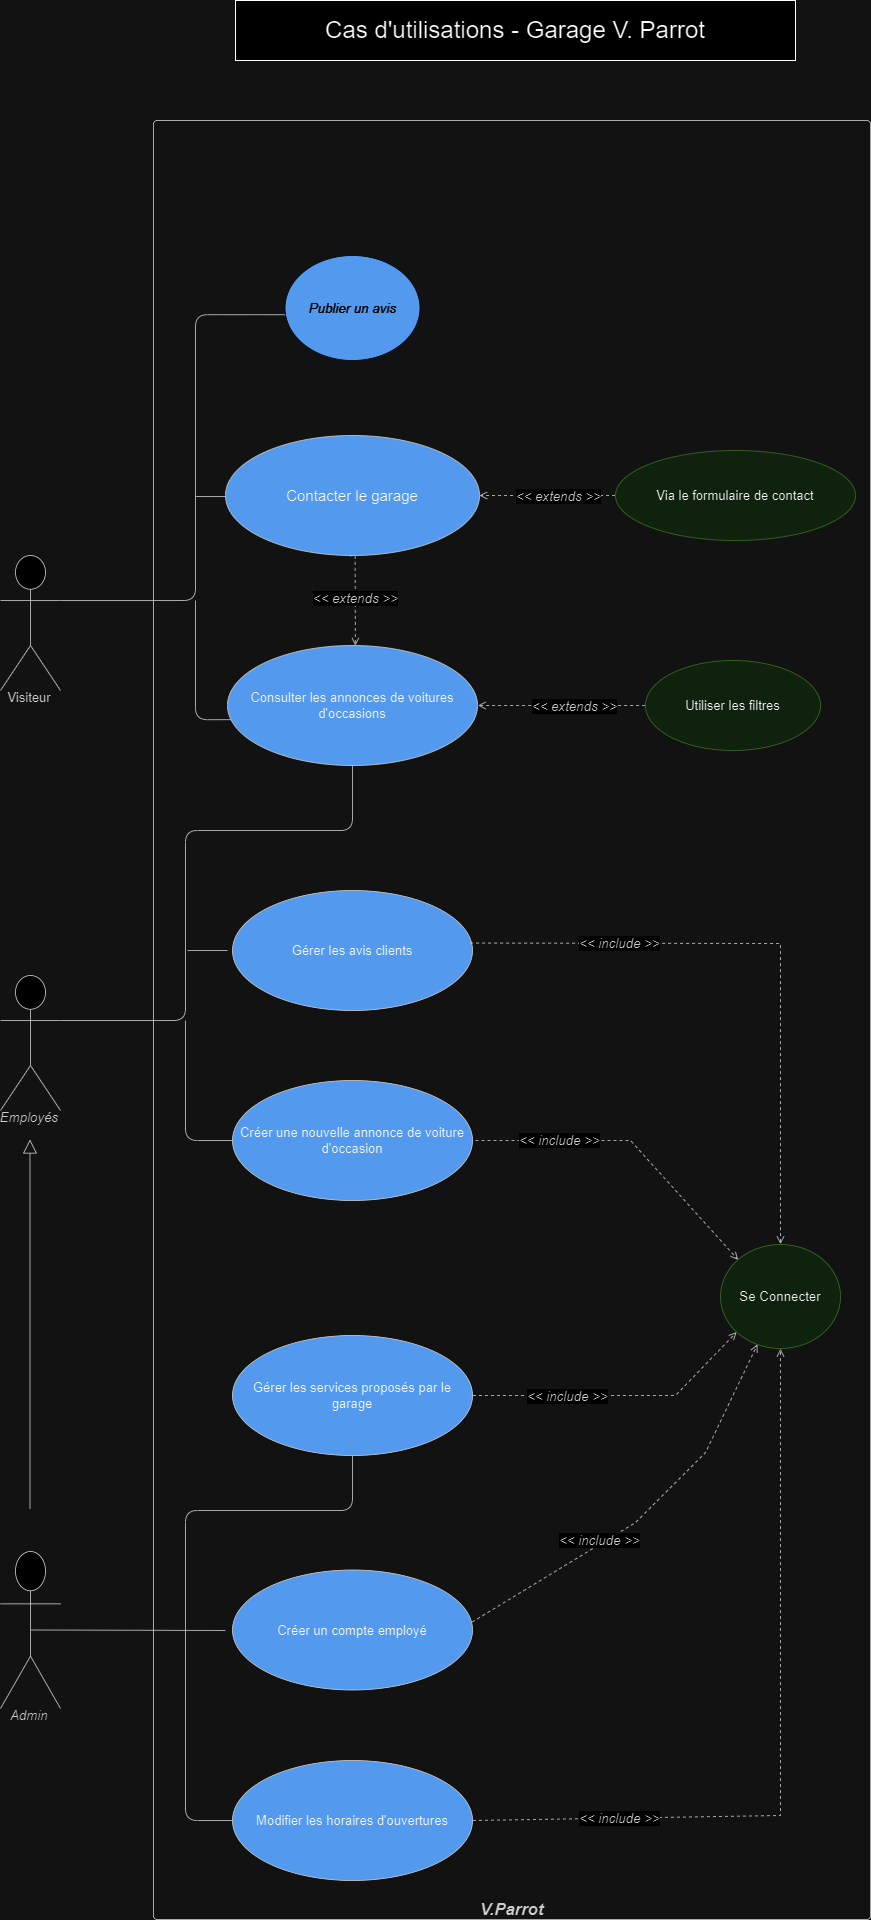

The diagram above was exported from draw.io. Its source (the exported page's mxGraphModel, read from the mxfile embedded in the PNG):
<mxGraphModel dx="1434" dy="750" grid="1" gridSize="10" guides="1" tooltips="1" connect="1" arrows="1" fold="1" page="1" pageScale="1" pageWidth="827" pageHeight="1169" math="0" shadow="0">
  <root>
    <mxCell id="0" />
    <mxCell id="1" parent="0" />
    <mxCell id="bKEtJPbPGxJTDL6igkvN-1" value="V.Parrot" style="html=1;overflow=block;blockSpacing=1;whiteSpace=wrap;container=1;pointerEvents=0;collapsible=0;recursiveResize=0;fontSize=16.7;fontColor=#333333;fontStyle=3;spacing=0;verticalAlign=bottom;strokeColor=#333333;strokeOpacity=100;fillOpacity=0;rounded=1;absoluteArcSize=1;arcSize=7.5;fillColor=#000000;strokeWidth=0.8;lucidId=.Q4M__F_tF__;" parent="1" vertex="1">
      <mxGeometry x="318" y="150" width="717" height="1799" as="geometry" />
    </mxCell>
    <mxCell id="bKEtJPbPGxJTDL6igkvN-24" value="Consulter les annonces de voitures d'occasions" style="html=1;overflow=block;blockSpacing=1;whiteSpace=wrap;ellipse;fontSize=13;spacing=0;strokeColor=#333333;strokeOpacity=100;fillOpacity=100;rounded=1;absoluteArcSize=1;arcSize=12;fillColor=#3278cc;strokeWidth=0.8;lucidId=wE92cOk3ZBfh;" parent="bKEtJPbPGxJTDL6igkvN-1" vertex="1">
      <mxGeometry x="74" y="525" width="250" height="120" as="geometry" />
    </mxCell>
    <mxCell id="bKEtJPbPGxJTDL6igkvN-33" value="" style="html=1;jettySize=18;whiteSpace=wrap;fontSize=13;strokeColor=#333333;strokeOpacity=100;dashed=1;fixDash=1;strokeWidth=0.8;rounded=0;startArrow=none;endArrow=open;entryX=0.498;entryY=-0.003;entryPerimeter=0;lucidId=0WD3kp.nRTN2;" parent="bKEtJPbPGxJTDL6igkvN-1" edge="1">
      <mxGeometry width="100" height="100" relative="1" as="geometry">
        <Array as="points">
          <mxPoint x="201.64" y="435" />
        </Array>
        <mxPoint x="196.1014272783451" y="435.2863988769453" as="sourcePoint" />
        <mxPoint x="201.89" y="525" as="targetPoint" />
      </mxGeometry>
    </mxCell>
    <mxCell id="bKEtJPbPGxJTDL6igkvN-34" value="&amp;lt;&amp;lt; extends &amp;gt;&amp;gt;" style="text;html=1;resizable=0;labelBackgroundColor=default;align=center;verticalAlign=middle;fontStyle=2;fontColor=#333333;fontSize=13.3;" parent="bKEtJPbPGxJTDL6igkvN-33" vertex="1">
      <mxGeometry relative="1" as="geometry">
        <mxPoint as="offset" />
      </mxGeometry>
    </mxCell>
    <mxCell id="bKEtJPbPGxJTDL6igkvN-29" value="" style="html=1;jettySize=18;whiteSpace=wrap;fontSize=13;strokeColor=#333333;strokeOpacity=100;strokeWidth=0.8;rounded=1;arcSize=24;edgeStyle=orthogonalEdgeStyle;startArrow=none;endArrow=none;lucidId=OI92UlOKY5WH;" parent="bKEtJPbPGxJTDL6igkvN-1" edge="1">
      <mxGeometry width="100" height="100" relative="1" as="geometry">
        <Array as="points" />
        <mxPoint x="73.5" y="376" as="targetPoint" />
        <mxPoint x="42" y="376" as="sourcePoint" />
      </mxGeometry>
    </mxCell>
    <mxCell id="bKEtJPbPGxJTDL6igkvN-18" value="" style="html=1;jettySize=18;whiteSpace=wrap;fontSize=13;strokeColor=#333333;strokeOpacity=100;strokeWidth=0.8;rounded=1;arcSize=24;edgeStyle=orthogonalEdgeStyle;startArrow=none;endArrow=none;lucidId=Nv92KkKVVOxW;" parent="bKEtJPbPGxJTDL6igkvN-1" edge="1">
      <mxGeometry width="100" height="100" relative="1" as="geometry">
        <Array as="points" />
        <mxPoint x="74" y="830" as="targetPoint" />
        <mxPoint x="34" y="830" as="sourcePoint" />
      </mxGeometry>
    </mxCell>
    <mxCell id="bKEtJPbPGxJTDL6igkvN-36" value="Gérer les avis clients" style="html=1;overflow=block;blockSpacing=1;whiteSpace=wrap;ellipse;fontSize=13;spacing=0;strokeColor=#333333;strokeOpacity=100;fillOpacity=100;rounded=1;absoluteArcSize=1;arcSize=12;fillColor=#3278cc;strokeWidth=0.8;lucidId=9MW4lGdbmIcN;" parent="bKEtJPbPGxJTDL6igkvN-1" vertex="1">
      <mxGeometry x="79" y="770" width="240" height="120" as="geometry" />
    </mxCell>
    <mxCell id="bKEtJPbPGxJTDL6igkvN-37" value="Créer une nouvelle annonce de voiture d'occasion" style="html=1;overflow=block;blockSpacing=1;whiteSpace=wrap;ellipse;fontSize=13;spacing=0;strokeColor=#333333;strokeOpacity=100;fillOpacity=100;rounded=1;absoluteArcSize=1;arcSize=12;fillColor=#3278cc;strokeWidth=0.8;lucidId=oNW4PNqRT5KR;" parent="bKEtJPbPGxJTDL6igkvN-1" vertex="1">
      <mxGeometry x="79" y="960" width="240" height="120" as="geometry" />
    </mxCell>
    <mxCell id="bKEtJPbPGxJTDL6igkvN-38" value="Gérer les services proposés par le garage" style="html=1;overflow=block;blockSpacing=1;whiteSpace=wrap;ellipse;fontSize=13;spacing=0;strokeColor=#333333;strokeOpacity=100;fillOpacity=100;rounded=1;absoluteArcSize=1;arcSize=12;fillColor=#3278cc;strokeWidth=0.8;lucidId=PNW4Tomm~Wbr;" parent="bKEtJPbPGxJTDL6igkvN-1" vertex="1">
      <mxGeometry x="79" y="1215" width="240" height="120" as="geometry" />
    </mxCell>
    <mxCell id="bKEtJPbPGxJTDL6igkvN-40" value="Modifier les horaires d'ouvertures" style="html=1;overflow=block;blockSpacing=1;whiteSpace=wrap;ellipse;fontSize=13;spacing=0;strokeColor=#333333;strokeOpacity=100;fillOpacity=100;rounded=1;absoluteArcSize=1;arcSize=12;fillColor=#3278cc;strokeWidth=0.8;lucidId=KOW4rzxuGSRn;" parent="bKEtJPbPGxJTDL6igkvN-1" vertex="1">
      <mxGeometry x="79" y="1640" width="240" height="120" as="geometry" />
    </mxCell>
    <mxCell id="bKEtJPbPGxJTDL6igkvN-45" value="" style="html=1;jettySize=18;whiteSpace=wrap;fontSize=13;strokeColor=#333333;strokeOpacity=100;dashed=1;fixDash=1;strokeWidth=0.8;rounded=0;startArrow=none;endArrow=open;lucidId=.Q4MsHjaNKUe;" parent="bKEtJPbPGxJTDL6igkvN-1" target="bKEtJPbPGxJTDL6igkvN-5" edge="1">
      <mxGeometry width="100" height="100" relative="1" as="geometry">
        <Array as="points">
          <mxPoint x="482" y="1402.08" />
          <mxPoint x="552" y="1332.08" />
        </Array>
        <mxPoint x="252" y="1542.08" as="sourcePoint" />
        <mxPoint x="621.5012706766242" y="1250.0023089152246" as="targetPoint" />
      </mxGeometry>
    </mxCell>
    <mxCell id="bKEtJPbPGxJTDL6igkvN-46" value="&amp;lt;&amp;lt; include &amp;gt;&amp;gt;" style="text;html=1;resizable=0;labelBackgroundColor=default;align=center;verticalAlign=middle;fontStyle=2;fontColor=#333333;fontSize=13.3;" parent="bKEtJPbPGxJTDL6igkvN-45" vertex="1">
      <mxGeometry x="-0.49393314679108435" relative="1" as="geometry">
        <mxPoint x="88" y="-58" as="offset" />
      </mxGeometry>
    </mxCell>
    <mxCell id="bKEtJPbPGxJTDL6igkvN-32" value="Via le formulaire de contact" style="html=1;overflow=block;blockSpacing=1;whiteSpace=wrap;ellipse;fontSize=13;spacing=0;strokeColor=#82b366;strokeOpacity=100;fillOpacity=100;rounded=1;absoluteArcSize=1;arcSize=12;fillColor=#d5e8d4;strokeWidth=0.8;lucidId=DL92.qp0YyoR;" parent="bKEtJPbPGxJTDL6igkvN-1" vertex="1">
      <mxGeometry x="462" y="330" width="240" height="90" as="geometry" />
    </mxCell>
    <mxCell id="bKEtJPbPGxJTDL6igkvN-4" value="Publier un avis" style="html=1;overflow=block;blockSpacing=1;whiteSpace=wrap;ellipse;fontSize=13.3;fontColor=#ffffff;fontStyle=2;align=center;spacing=0;verticalAlign=middle;strokeColor=#ffffff;strokeOpacity=100;fillOpacity=100;rounded=1;absoluteArcSize=1;arcSize=7.5;fillColor=#3278cc;strokeWidth=0.8;lucidId=.Q4M-m0Nwd3n;" parent="bKEtJPbPGxJTDL6igkvN-1" vertex="1">
      <mxGeometry x="131.5" y="135" width="135" height="105" as="geometry" />
    </mxCell>
    <mxCell id="bKEtJPbPGxJTDL6igkvN-39" value="Créer un compte employé" style="html=1;overflow=block;blockSpacing=1;whiteSpace=wrap;ellipse;fontSize=13;spacing=0;strokeColor=#333333;strokeOpacity=100;fillOpacity=100;rounded=1;absoluteArcSize=1;arcSize=12;fillColor=#3278cc;strokeWidth=0.8;lucidId=uOW4jYKEl1dT;" parent="bKEtJPbPGxJTDL6igkvN-1" vertex="1">
      <mxGeometry x="79" y="1449.5" width="240" height="120" as="geometry" />
    </mxCell>
    <mxCell id="bKEtJPbPGxJTDL6igkvN-2" value="Admin" style="html=1;overflow=block;blockSpacing=1;shape=umlActor;labelPosition=center;verticalLabelPosition=bottom;verticalAlign=top;whiteSpace=nowrap;fontSize=13.3;fontColor=#333333;fontStyle=2;spacing=0;strokeColor=#333333;strokeOpacity=100;rounded=1;absoluteArcSize=1;arcSize=7.5;fillColor=#ffffff;strokeWidth=0.8;lucidId=.Q4MOHSBDm2E;" parent="1" vertex="1">
      <mxGeometry x="165" y="1581" width="60" height="157" as="geometry" />
    </mxCell>
    <mxCell id="bKEtJPbPGxJTDL6igkvN-3" value="Employés" style="html=1;overflow=block;blockSpacing=1;shape=umlActor;labelPosition=center;verticalLabelPosition=bottom;verticalAlign=top;whiteSpace=nowrap;fontSize=13.3;fontColor=#333333;fontStyle=2;spacing=0;strokeColor=#333333;strokeOpacity=100;rounded=1;absoluteArcSize=1;arcSize=7.5;fillColor=#ffffff;strokeWidth=0.8;lucidId=.Q4MG143k2o2;" parent="1" vertex="1">
      <mxGeometry x="165" y="1005" width="60" height="135" as="geometry" />
    </mxCell>
    <mxCell id="bKEtJPbPGxJTDL6igkvN-5" value="Se Connecter" style="html=1;overflow=block;blockSpacing=1;whiteSpace=wrap;ellipse;fontSize=13.3;align=center;spacing=0;verticalAlign=middle;strokeColor=#82b366;strokeOpacity=100;fillOpacity=100;rounded=1;absoluteArcSize=1;arcSize=7.5;fillColor=#d5e8d4;strokeWidth=0.8;lucidId=.Q4M-E~2-rLI;" parent="1" vertex="1">
      <mxGeometry x="885" y="1274" width="120" height="104" as="geometry" />
    </mxCell>
    <mxCell id="bKEtJPbPGxJTDL6igkvN-6" value="" style="html=1;jettySize=18;whiteSpace=wrap;fontSize=13;strokeColor=#333333;strokeOpacity=100;strokeWidth=0.8;rounded=0;startArrow=none;endArrow=none;exitX=0.506;exitY=0.5;exitPerimeter=0;lucidId=.Q4MYe-bv_wy;" parent="1" source="bKEtJPbPGxJTDL6igkvN-2" edge="1">
      <mxGeometry width="100" height="100" relative="1" as="geometry">
        <Array as="points" />
        <mxPoint x="390" y="1660" as="targetPoint" />
      </mxGeometry>
    </mxCell>
    <mxCell id="bKEtJPbPGxJTDL6igkvN-9" value="" style="html=1;jettySize=18;whiteSpace=wrap;fontSize=13;strokeColor=#333333;strokeOpacity=100;dashed=1;fixDash=1;strokeWidth=0.8;rounded=0;startArrow=none;endArrow=open;entryX=0.5;entryY=-0.004;entryPerimeter=0;lucidId=.~82v-T1Ood_;exitX=0.99;exitY=0.438;exitDx=0;exitDy=0;exitPerimeter=0;" parent="1" source="bKEtJPbPGxJTDL6igkvN-36" target="bKEtJPbPGxJTDL6igkvN-5" edge="1">
      <mxGeometry width="100" height="100" relative="1" as="geometry">
        <Array as="points">
          <mxPoint x="945" y="973" />
        </Array>
        <mxPoint x="640" y="974" as="sourcePoint" />
      </mxGeometry>
    </mxCell>
    <mxCell id="bKEtJPbPGxJTDL6igkvN-10" value="&amp;lt;&amp;lt; include &amp;gt;&amp;gt;" style="text;html=1;resizable=0;labelBackgroundColor=default;align=center;verticalAlign=middle;fontStyle=2;fontColor=#333333;fontSize=13.3;" parent="bKEtJPbPGxJTDL6igkvN-9" vertex="1">
      <mxGeometry x="-0.5108848393999336" relative="1" as="geometry">
        <mxPoint as="offset" />
      </mxGeometry>
    </mxCell>
    <mxCell id="bKEtJPbPGxJTDL6igkvN-11" value="" style="html=1;jettySize=18;whiteSpace=wrap;fontSize=13;strokeColor=#333333;strokeOpacity=100;dashed=1;fixDash=1;strokeWidth=0.8;rounded=0;startArrow=none;endArrow=open;exitX=1.002;exitY=0.5;exitPerimeter=0;entryX=0.133;entryY=0.844;entryPerimeter=0;lucidId=Dg92.4O5X7fa;" parent="1" source="bKEtJPbPGxJTDL6igkvN-38" target="bKEtJPbPGxJTDL6igkvN-5" edge="1">
      <mxGeometry width="100" height="100" relative="1" as="geometry">
        <Array as="points">
          <mxPoint x="840" y="1425" />
        </Array>
      </mxGeometry>
    </mxCell>
    <mxCell id="bKEtJPbPGxJTDL6igkvN-12" value="&amp;lt;&amp;lt; include &amp;gt;&amp;gt;" style="text;html=1;resizable=0;labelBackgroundColor=default;align=center;verticalAlign=middle;fontStyle=2;fontColor=#333333;fontSize=13.3;" parent="bKEtJPbPGxJTDL6igkvN-11" vertex="1">
      <mxGeometry x="-0.3499681352928259" relative="1" as="geometry">
        <mxPoint as="offset" />
      </mxGeometry>
    </mxCell>
    <mxCell id="bKEtJPbPGxJTDL6igkvN-13" value="" style="html=1;jettySize=18;whiteSpace=wrap;fontSize=13;strokeColor=#333333;strokeOpacity=100;dashed=1;fixDash=1;strokeWidth=0.8;rounded=0;startArrow=none;endArrow=open;exitX=1.002;exitY=0.5;exitPerimeter=0;entryX=0.5;entryY=1.004;entryPerimeter=0;lucidId=.n92Zfjbrdwe;" parent="1" source="bKEtJPbPGxJTDL6igkvN-40" target="bKEtJPbPGxJTDL6igkvN-5" edge="1">
      <mxGeometry width="100" height="100" relative="1" as="geometry">
        <Array as="points">
          <mxPoint x="945" y="1845" />
        </Array>
      </mxGeometry>
    </mxCell>
    <mxCell id="bKEtJPbPGxJTDL6igkvN-14" value="&amp;lt;&amp;lt; include &amp;gt;&amp;gt;" style="text;html=1;resizable=0;labelBackgroundColor=default;align=center;verticalAlign=middle;fontStyle=2;fontColor=#333333;fontSize=13.3;" parent="bKEtJPbPGxJTDL6igkvN-13" vertex="1">
      <mxGeometry x="-0.6227626349901378" relative="1" as="geometry">
        <mxPoint as="offset" />
      </mxGeometry>
    </mxCell>
    <mxCell id="bKEtJPbPGxJTDL6igkvN-15" value="" style="html=1;jettySize=18;whiteSpace=wrap;fontSize=13;strokeColor=#333333;strokeOpacity=100;dashed=1;fixDash=1;strokeWidth=0.8;rounded=0;startArrow=none;endArrow=open;entryX=0;entryY=0;lucidId=hr92bCFxMLTI;entryDx=0;entryDy=0;" parent="1" target="bKEtJPbPGxJTDL6igkvN-5" edge="1">
      <mxGeometry width="100" height="100" relative="1" as="geometry">
        <Array as="points">
          <mxPoint x="795" y="1170" />
        </Array>
        <mxPoint x="640" y="1170" as="sourcePoint" />
      </mxGeometry>
    </mxCell>
    <mxCell id="bKEtJPbPGxJTDL6igkvN-16" value="&amp;lt;&amp;lt; include &amp;gt;&amp;gt;" style="text;html=1;resizable=0;labelBackgroundColor=default;align=center;verticalAlign=middle;fontStyle=2;fontColor=#333333;fontSize=13.3;" parent="bKEtJPbPGxJTDL6igkvN-15" vertex="1">
      <mxGeometry x="-0.26877752259904086" relative="1" as="geometry">
        <mxPoint x="-32" y="-1" as="offset" />
      </mxGeometry>
    </mxCell>
    <mxCell id="bKEtJPbPGxJTDL6igkvN-17" value="" style="html=1;jettySize=18;whiteSpace=wrap;fontSize=13;strokeColor=#333333;strokeOpacity=100;strokeWidth=0.8;rounded=1;arcSize=24;edgeStyle=orthogonalEdgeStyle;startArrow=none;endArrow=block;endFill=0;endSize=12;lucidId=nu92mDjNjB3Y;" parent="1" edge="1">
      <mxGeometry width="100" height="100" relative="1" as="geometry">
        <Array as="points" />
        <mxPoint x="194.5" y="1538" as="sourcePoint" />
        <mxPoint x="194.5" y="1169" as="targetPoint" />
      </mxGeometry>
    </mxCell>
    <mxCell id="bKEtJPbPGxJTDL6igkvN-19" value="" style="html=1;jettySize=18;whiteSpace=wrap;fontSize=13;strokeColor=#333333;strokeOpacity=100;strokeWidth=0.8;rounded=1;arcSize=24;edgeStyle=orthogonalEdgeStyle;startArrow=none;endArrow=none;entryX=-0.002;entryY=0.5;entryPerimeter=0;lucidId=6x92YGF6ATX9;" parent="1" target="bKEtJPbPGxJTDL6igkvN-40" edge="1">
      <mxGeometry width="100" height="100" relative="1" as="geometry">
        <Array as="points">
          <mxPoint x="350" y="1660" />
          <mxPoint x="350" y="1845" />
        </Array>
        <mxPoint x="350" y="1660" as="sourcePoint" />
      </mxGeometry>
    </mxCell>
    <mxCell id="bKEtJPbPGxJTDL6igkvN-20" value="" style="html=1;jettySize=18;whiteSpace=wrap;fontSize=13;strokeColor=#333333;strokeOpacity=100;strokeWidth=0.8;rounded=1;arcSize=24;edgeStyle=orthogonalEdgeStyle;startArrow=none;endArrow=none;entryX=0.5;entryY=1.003;entryPerimeter=0;lucidId=ry92xCrCULOa;" parent="1" target="bKEtJPbPGxJTDL6igkvN-38" edge="1">
      <mxGeometry width="100" height="100" relative="1" as="geometry">
        <Array as="points">
          <mxPoint x="350" y="1540" />
          <mxPoint x="517" y="1540" />
        </Array>
        <mxPoint x="350" y="1660" as="sourcePoint" />
      </mxGeometry>
    </mxCell>
    <mxCell id="bKEtJPbPGxJTDL6igkvN-21" value="" style="html=1;jettySize=18;whiteSpace=wrap;fontSize=13;strokeColor=#333333;strokeOpacity=100;strokeWidth=0.8;rounded=1;arcSize=24;edgeStyle=orthogonalEdgeStyle;startArrow=none;endArrow=none;entryX=-0.002;entryY=0.5;entryPerimeter=0;lucidId=Bz92alJ43YGz;" parent="1" target="bKEtJPbPGxJTDL6igkvN-37" edge="1">
      <mxGeometry width="100" height="100" relative="1" as="geometry">
        <Array as="points">
          <mxPoint x="350" y="1170" />
        </Array>
        <mxPoint x="350" y="1050" as="sourcePoint" />
      </mxGeometry>
    </mxCell>
    <mxCell id="bKEtJPbPGxJTDL6igkvN-22" value="Visiteur" style="html=1;overflow=block;blockSpacing=1;shape=umlActor;labelPosition=center;verticalLabelPosition=bottom;verticalAlign=top;whiteSpace=nowrap;fontSize=13;fontColor=#333333;align=center;spacing=0;strokeColor=#333333;strokeOpacity=100;fillOpacity=100;rounded=1;absoluteArcSize=1;arcSize=12;fillColor=#ffffff;strokeWidth=0.8;lucidId=sB92LxOYP_bN;" parent="1" vertex="1">
      <mxGeometry x="165" y="585" width="60" height="135" as="geometry" />
    </mxCell>
    <mxCell id="bKEtJPbPGxJTDL6igkvN-23" value="" style="html=1;jettySize=18;whiteSpace=wrap;fontSize=13;strokeColor=#333333;strokeOpacity=100;strokeWidth=0.8;rounded=1;arcSize=24;edgeStyle=orthogonalEdgeStyle;startArrow=none;endArrow=none;entryX=0.001;entryY=0.564;entryPerimeter=0;lucidId=JC92MvSMKPfh;" parent="1" source="bKEtJPbPGxJTDL6igkvN-22" target="bKEtJPbPGxJTDL6igkvN-4" edge="1">
      <mxGeometry width="100" height="100" relative="1" as="geometry">
        <Array as="points">
          <mxPoint x="360" y="630" />
          <mxPoint x="360" y="344" />
        </Array>
      </mxGeometry>
    </mxCell>
    <mxCell id="bKEtJPbPGxJTDL6igkvN-25" value="" style="html=1;jettySize=18;whiteSpace=wrap;fontSize=13;strokeColor=#333333;strokeOpacity=100;strokeWidth=0.8;rounded=1;arcSize=24;edgeStyle=orthogonalEdgeStyle;startArrow=none;endArrow=none;entryX=0.012;entryY=0.618;entryPerimeter=0;lucidId=dF926J_~QfXB;" parent="1" target="bKEtJPbPGxJTDL6igkvN-24" edge="1">
      <mxGeometry width="100" height="100" relative="1" as="geometry">
        <Array as="points">
          <mxPoint x="360" y="749" />
        </Array>
        <mxPoint x="360" y="630" as="sourcePoint" />
      </mxGeometry>
    </mxCell>
    <mxCell id="bKEtJPbPGxJTDL6igkvN-26" value="" style="html=1;jettySize=18;whiteSpace=wrap;fontSize=13;strokeColor=#333333;strokeOpacity=100;dashed=1;fixDash=1;strokeWidth=0.8;rounded=0;startArrow=none;endArrow=open;exitX=-0.002;exitY=0.5;exitPerimeter=0;entryX=1.002;entryY=0.5;entryPerimeter=0;lucidId=vF926Nc.kQW~;" parent="1" source="bKEtJPbPGxJTDL6igkvN-28" target="bKEtJPbPGxJTDL6igkvN-24" edge="1">
      <mxGeometry width="100" height="100" relative="1" as="geometry">
        <Array as="points" />
      </mxGeometry>
    </mxCell>
    <mxCell id="bKEtJPbPGxJTDL6igkvN-27" value="&amp;lt;&amp;lt; extends &amp;gt;&amp;gt;" style="text;html=1;resizable=0;labelBackgroundColor=default;align=center;verticalAlign=middle;fontStyle=2;fontColor=#333333;fontSize=13.3;" parent="bKEtJPbPGxJTDL6igkvN-26" vertex="1">
      <mxGeometry x="-0.15437023071284306" relative="1" as="geometry">
        <mxPoint as="offset" />
      </mxGeometry>
    </mxCell>
    <mxCell id="bKEtJPbPGxJTDL6igkvN-28" value="Utiliser les filtres" style="html=1;overflow=block;blockSpacing=1;whiteSpace=wrap;ellipse;fontSize=13;spacing=0;strokeColor=#82b366;strokeOpacity=100;fillOpacity=100;rounded=1;absoluteArcSize=1;arcSize=12;fillColor=#d5e8d4;strokeWidth=0.8;lucidId=6F92rbqjiwOa;" parent="1" vertex="1">
      <mxGeometry x="810" y="690" width="175" height="90" as="geometry" />
    </mxCell>
    <mxCell id="bKEtJPbPGxJTDL6igkvN-30" value="" style="html=1;jettySize=18;whiteSpace=wrap;fontSize=13;strokeColor=#333333;strokeOpacity=100;dashed=1;fixDash=1;strokeWidth=0.8;rounded=0;startArrow=none;endArrow=open;exitX=-0.002;exitY=0.5;exitPerimeter=0;entryX=1;entryY=0.5;lucidId=lL92XyNF9ii5;entryDx=0;entryDy=0;" parent="1" source="bKEtJPbPGxJTDL6igkvN-32" target="bKEtJPbPGxJTDL6igkvN-41" edge="1">
      <mxGeometry width="100" height="100" relative="1" as="geometry">
        <Array as="points" />
      </mxGeometry>
    </mxCell>
    <mxCell id="bKEtJPbPGxJTDL6igkvN-31" value="&amp;lt;&amp;lt; extends &amp;gt;&amp;gt;" style="text;html=1;resizable=0;labelBackgroundColor=default;align=center;verticalAlign=middle;fontStyle=2;fontColor=#333333;fontSize=13.3;" parent="bKEtJPbPGxJTDL6igkvN-30" vertex="1">
      <mxGeometry x="-0.15437023071284306" relative="1" as="geometry">
        <mxPoint as="offset" />
      </mxGeometry>
    </mxCell>
    <mxCell id="bKEtJPbPGxJTDL6igkvN-41" value="Contacter le garage" style="html=1;overflow=block;blockSpacing=1;whiteSpace=wrap;ellipse;fontSize=15;spacing=0;strokeColor=#333333;strokeOpacity=100;fillOpacity=100;rounded=1;absoluteArcSize=1;arcSize=12;fillColor=#3278cc;strokeWidth=0.8;lucidId=oRW4ufIcAq9L;" parent="1" vertex="1">
      <mxGeometry x="390" y="465" width="254" height="120" as="geometry" />
    </mxCell>
    <mxCell id="bKEtJPbPGxJTDL6igkvN-44" value="" style="html=1;jettySize=18;whiteSpace=wrap;fontSize=13;strokeColor=#333333;strokeOpacity=100;strokeWidth=0.8;rounded=1;arcSize=24;edgeStyle=orthogonalEdgeStyle;startArrow=none;endArrow=none;exitX=1;exitY=0.3333333333333333;exitPerimeter=0;lucidId=Nv92KkKVVOxW;entryX=0.5;entryY=1;entryDx=0;entryDy=0;exitDx=0;exitDy=0;" parent="1" source="bKEtJPbPGxJTDL6igkvN-3" target="bKEtJPbPGxJTDL6igkvN-24" edge="1">
      <mxGeometry width="100" height="100" relative="1" as="geometry">
        <Array as="points">
          <mxPoint x="350" y="1050" />
          <mxPoint x="350" y="860" />
          <mxPoint x="517" y="860" />
        </Array>
        <mxPoint x="400" y="984" as="targetPoint" />
        <mxPoint x="205" y="1074" as="sourcePoint" />
      </mxGeometry>
    </mxCell>
    <mxCell id="bKEtJPbPGxJTDL6igkvN-47" value="&lt;font style=&quot;font-size: 24px;&quot;&gt;Cas d'utilisations - Garage V. Parrot&lt;/font&gt;" style="rounded=0;whiteSpace=wrap;html=1;" parent="1" vertex="1">
      <mxGeometry x="400" y="30" width="560" height="60" as="geometry" />
    </mxCell>
  </root>
</mxGraphModel>